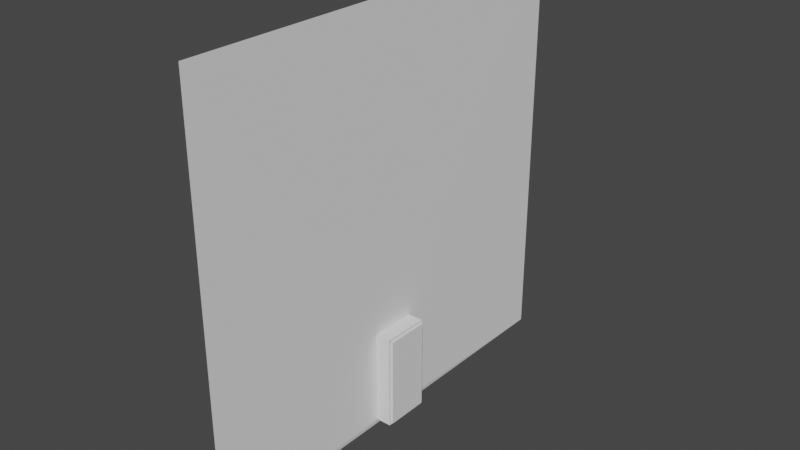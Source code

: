 # Source: Door.blend  (saved by Blender 2.90.8; exported with 4.5.12 LTS)
import bpy
from mathutils import Matrix  # noqa: F401  (used for matrix-valued properties, if any)

bpy.ops.wm.read_factory_settings(use_empty=True)
scene = bpy.context.scene
scene.name = 'Scene'

# ---- collections
col_collection = bpy.data.collections.new('Collection'); scene.collection.children.link(col_collection)

# ---- world
world_world = bpy.data.worlds.new('World'); scene.world = world_world
world_world.use_nodes = True; world_world.node_tree.nodes.clear()
_N = world_world.node_tree.nodes; _L = world_world.node_tree.links
n0 = _N.new('ShaderNodeOutputWorld'); n0.name = 'World Output'; n0.location = (300, 300)
n1 = _N.new('ShaderNodeBackground'); n1.name = 'Background'; n1.location = (10, 300)
n1.inputs[0].default_value = (0.05088, 0.05088, 0.05088, 1.0)
_L.new(n1.outputs[0], n0.inputs[0])
n0.is_active_output = True
world_world.color = (0.05088, 0.05088, 0.05088)
world_world.use_sun_shadow = False
world_world.sun_shadow_jitter_overblur = 0.0

# ---- meshes
me_cube_001 = bpy.data.meshes.new('Cube.001')
me_cube_001.from_pydata([(-1.0, -1.0, -1.333), (-1.0, -1.0, 1.333), (-1.0, 1.0, -1.333), (-1.0, 1.0, 1.333), (-1.118, -9.305, -1.476), (-1.118, -9.305, 10.17), (-1.118, 9.305, -1.476), (-1.118, 9.305, 10.17), (-1.118, 0.8865, -1.243), (-1.118, 0.8865, 1.243), (-1.118, -0.8865, 1.243), (-1.118, -0.8865, -1.243)], [], [(2, 0, 4, 6), (4, 5, 7, 6, 8, 9, 10), (3, 2, 6, 7), (0, 1, 5, 4), (1, 3, 7, 5), (11, 8, 6, 4, 10)])
_uv = me_cube_001.uv_layers.new(name='UVMap')
_uv.uv.foreach_set('vector', [0.125, 0.5, 0.125, 0.75, 0.125, 0.75, 0.125, 0.5, 0.375, 0.0, 0.625, 0.0, 0.625, 0.25, 0.375, 0.25, 0.38, 0.1369, 0.4333, 0.1369, 0.4333, 0.1131, 0.625, 0.25, 0.375, 0.25, 0.375, 0.25, 0.625, 0.25, 0.375, 1.0, 0.625, 1.0, 0.625, 1.0, 0.375, 1.0, 0.875, 0.75, 0.875, 0.5, 0.875, 0.5, 0.875, 0.75, 0.38, 0.1131, 0.38, 0.1369, 0.375, 0.25, 0.375, 0.0, 0.4333, 0.1131])
me_cube_001.use_remesh_fix_poles = True
me_cube_001.use_remesh_preserve_attributes = False
me_cube_001.use_mirror_vertex_groups = False
me_cube_001.update()
me_cube_002 = bpy.data.meshes.new('Cube.002')
me_cube_002.from_pydata([(1.069, -0.9081, -1.274), (1.069, -0.9081, 1.274), (1.069, 0.9081, -1.274), (1.069, 0.9081, 1.274), (1.465, -0.9081, -1.274), (1.465, -0.9081, 1.274), (1.465, 0.9081, -1.274), (1.465, 0.9081, 1.274)], [], [(2, 0, 1, 3), (6, 7, 5, 4), (2, 3, 7, 6), (1, 0, 4, 5), (0, 2, 6, 4), (3, 1, 5, 7)])
_uv = me_cube_002.uv_layers.new(name='UVMap')
_uv.uv.foreach_set('vector', [0.3825, 0.5075, 0.3825, 0.7425, 0.6175, 0.7425, 0.6175, 0.5075, 0.3825, 0.5075, 0.6175, 0.5075, 0.6175, 0.7425, 0.3825, 0.7425, 0.3825, 0.5075, 0.6175, 0.5075, 0.6175, 0.5075, 0.3825, 0.5075, 0.6175, 0.7425, 0.3825, 0.7425, 0.3825, 0.7425, 0.6175, 0.7425, 0.3825, 0.7425, 0.3825, 0.5075, 0.3825, 0.5075, 0.3825, 0.7425, 0.6175, 0.5075, 0.6175, 0.7425, 0.6175, 0.7425, 0.6175, 0.5075])
me_cube_002.use_remesh_fix_poles = True
me_cube_002.use_remesh_preserve_attributes = False
me_cube_002.use_mirror_vertex_groups = False
me_cube_002.update()
me_cube_004 = bpy.data.meshes.new('Cube.004')
me_cube_004.from_pydata([(3.391, -1.0, -1.333), (3.391, -1.0, 1.333), (3.391, 1.0, -1.333), (3.391, 1.0, 1.333), (5.591, -0.9081, -1.274), (5.591, -0.9081, 1.274), (5.591, 0.9081, -1.274), (5.591, 0.9081, 1.274), (5.692, 1.0, 1.333), (5.692, 1.0, -1.333), (5.692, -1.0, -1.333), (5.692, -1.0, 1.333), (3.391, 0.8865, -1.243), (5.591, 0.8865, -1.243), (3.391, 0.8865, 1.243), (5.591, 0.8865, 1.243), (3.391, -0.8865, 1.243), (5.591, -0.8865, 1.243), (3.391, -0.8865, -1.243), (5.591, -0.8865, -1.243)], [], [(2, 3, 8, 9), (6, 7, 15, 13, 19, 4), (10, 11, 1, 0), (2, 9, 10, 0), (8, 3, 1, 11), (7, 6, 9, 8), (6, 4, 10, 9), (5, 7, 8, 11), (4, 5, 11, 10), (12, 13, 15, 14), (4, 19, 17, 15, 7, 5), (18, 19, 13, 12), (14, 15, 17, 16), (16, 17, 19, 18), (18, 12, 2, 0), (14, 16, 1, 3), (16, 18, 0, 1), (12, 14, 3, 2)])
_uv = me_cube_004.uv_layers.new(name='UVMap')
_uv.uv.foreach_set('vector', [0.375, 0.25, 0.625, 0.25, 0.625, 0.5, 0.375, 0.5, 0.3825, 0.5075, 0.6175, 0.5075, 0.6147, 0.5103, 0.3853, 0.5103, 0.3853, 0.7397, 0.3825, 0.7425, 0.375, 0.75, 0.625, 0.75, 0.625, 1.0, 0.375, 1.0, 0.125, 0.5, 0.375, 0.5, 0.375, 0.75, 0.125, 0.75, 0.625, 0.5, 0.875, 0.5, 0.875, 0.75, 0.625, 0.75, 0.6175, 0.5075, 0.3825, 0.5075, 0.375, 0.5, 0.625, 0.5, 0.3825, 0.5075, 0.3825, 0.7425, 0.375, 0.75, 0.375, 0.5, 0.6175, 0.7425, 0.6175, 0.5075, 0.625, 0.5, 0.625, 0.75, 0.3825, 0.7425, 0.6175, 0.7425, 0.625, 0.75, 0.375, 0.75, 0.3825, 0.5075, 0.3825, 0.5075, 0.6175, 0.5075, 0.6175, 0.5075, 0.3825, 0.7425, 0.3853, 0.7397, 0.6147, 0.7397, 0.6147, 0.5103, 0.6175, 0.5075, 0.6175, 0.7425, 0.3825, 0.7425, 0.3825, 0.7425, 0.3825, 0.5075, 0.3825, 0.5075, 0.6175, 0.5075, 0.6175, 0.5075, 0.6175, 0.7425, 0.6175, 0.7425, 0.6175, 0.7425, 0.6175, 0.7425, 0.3825, 0.7425, 0.3825, 0.7425, 0.3825, 0.7425, 0.3825, 0.5075, 0.3825, 0.5075, 0.3825, 0.7425, 0.6175, 0.5075, 0.6175, 0.7425, 0.6175, 0.7425, 0.6175, 0.5075, 0.6175, 0.7425, 0.3825, 0.7425, 0.3825, 0.7425, 0.6175, 0.7425, 0.3825, 0.5075, 0.6175, 0.5075, 0.6175, 0.5075, 0.3825, 0.5075])
me_cube_004.use_remesh_fix_poles = True
me_cube_004.use_remesh_preserve_attributes = False
me_cube_004.use_mirror_vertex_groups = False
me_cube_004.update()

# ---- objects
ob_cube = bpy.data.objects.new('Cube', me_cube_001)
ob_cube_001 = bpy.data.objects.new('Cube.001', me_cube_002)
ob_cube_003 = bpy.data.objects.new('Cube.003', me_cube_004)

# ---- transforms, parenting, visibility, modifiers, constraints
ob_cube.location = (0.0, 0.0, 0.0)
ob_cube.scale = (0.3, 1.0, 1.5)
ob_cube.lineart.crease_threshold = 0.0
ob_cube_001.location = (0.0, 0.0, 0.0)
ob_cube_001.scale = (0.3, 1.0, 1.5)
ob_cube_001.lineart.crease_threshold = 0.0
ob_cube_003.location = (-1.366, 0.0, 0.0)
ob_cube_003.scale = (0.3, 1.0, 1.5)
ob_cube_003.lineart.crease_threshold = 0.0

# ---- collection membership
col_collection.objects.link(ob_cube)
col_collection.objects.link(ob_cube_001)
col_collection.objects.link(ob_cube_003)

# ---- scene / render settings (as saved in the file)
scene.frame_start = 1; scene.frame_end = 250; scene.frame_set(1)
scene.render.engine = 'BLENDER_EEVEE_NEXT'
scene.cycles.use_denoising = False
scene.cycles.samples = 128
scene.cycles.sampling_pattern = 'TABULATED_SOBOL'
scene.cycles.use_adaptive_sampling = False
scene.cycles.use_light_tree = False
scene.view_settings.view_transform = 'Filmic'
bpy.context.view_layer.update()

# ---- added for rendering (the .blend has no active camera and no usable light): camera, sun
cam_auto = bpy.data.cameras.new('AutoCamera')
cam_auto.lens = 50.0
cam_auto.sensor_width = 36.0
cam_auto.clip_end = 1000.0
ob_auto_camera = bpy.data.objects.new('AutoCamera', cam_auto)
scene.collection.objects.link(ob_auto_camera)
ob_auto_camera.location = (23.6764, -28.3571, 25.4289)
ob_auto_camera.rotation_euler = (1.09748, -7.21219e-08, 0.694738)
scene.camera = ob_auto_camera
light_auto_sun = bpy.data.lights.new('AutoSun', 'SUN')
light_auto_sun.energy = 3.0
light_auto_sun.angle = 0.0523599
ob_auto_sun = bpy.data.objects.new('AutoSun', light_auto_sun)
scene.collection.objects.link(ob_auto_sun)
ob_auto_sun.rotation_euler = (0.872665, 0.174533, 0.523599)
bpy.context.view_layer.update()
